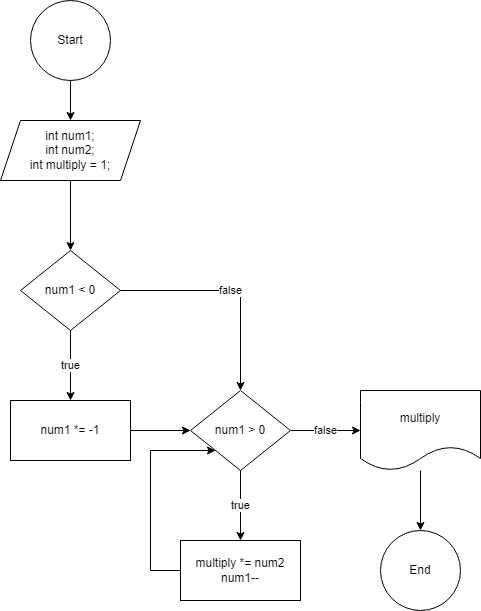

The diagram above was exported from draw.io. Its source (the exported page's mxGraphModel, read from the mxfile embedded in the PNG):
<mxGraphModel dx="880" dy="468" grid="1" gridSize="10" guides="1" tooltips="1" connect="1" arrows="1" fold="1" page="1" pageScale="1" pageWidth="827" pageHeight="1169" math="0" shadow="0">
  <root>
    <mxCell id="0" />
    <mxCell id="1" parent="0" />
    <mxCell id="fy-FgXPi16IZ9qSgtJz_-5" value="End" style="ellipse;whiteSpace=wrap;html=1;aspect=fixed;" parent="1" vertex="1">
      <mxGeometry x="420" y="560" width="80" height="80" as="geometry" />
    </mxCell>
    <mxCell id="fy-FgXPi16IZ9qSgtJz_-8" value="" style="edgeStyle=orthogonalEdgeStyle;rounded=0;orthogonalLoop=1;jettySize=auto;html=1;" parent="1" source="fy-FgXPi16IZ9qSgtJz_-6" target="fy-FgXPi16IZ9qSgtJz_-7" edge="1">
      <mxGeometry relative="1" as="geometry" />
    </mxCell>
    <mxCell id="fy-FgXPi16IZ9qSgtJz_-6" value="Start" style="ellipse;whiteSpace=wrap;html=1;aspect=fixed;" parent="1" vertex="1">
      <mxGeometry x="70" y="30" width="80" height="80" as="geometry" />
    </mxCell>
    <mxCell id="jxXLBale0-yOOTaS-Txy-2" value="" style="edgeStyle=orthogonalEdgeStyle;rounded=0;orthogonalLoop=1;jettySize=auto;html=1;" edge="1" parent="1" source="fy-FgXPi16IZ9qSgtJz_-7" target="jxXLBale0-yOOTaS-Txy-1">
      <mxGeometry relative="1" as="geometry" />
    </mxCell>
    <mxCell id="fy-FgXPi16IZ9qSgtJz_-7" value="int num1;&lt;div&gt;int num2;&lt;/div&gt;&lt;div&gt;int multiply = 1;&lt;/div&gt;" style="shape=parallelogram;perimeter=parallelogramPerimeter;whiteSpace=wrap;html=1;fixedSize=1;" parent="1" vertex="1">
      <mxGeometry x="40" y="150" width="140" height="60" as="geometry" />
    </mxCell>
    <mxCell id="fy-FgXPi16IZ9qSgtJz_-12" value="true" style="edgeStyle=orthogonalEdgeStyle;rounded=0;orthogonalLoop=1;jettySize=auto;html=1;" parent="1" source="fy-FgXPi16IZ9qSgtJz_-9" target="fy-FgXPi16IZ9qSgtJz_-11" edge="1">
      <mxGeometry relative="1" as="geometry" />
    </mxCell>
    <mxCell id="fy-FgXPi16IZ9qSgtJz_-14" value="false" style="edgeStyle=orthogonalEdgeStyle;rounded=0;orthogonalLoop=1;jettySize=auto;html=1;" parent="1" source="fy-FgXPi16IZ9qSgtJz_-9" target="fy-FgXPi16IZ9qSgtJz_-13" edge="1">
      <mxGeometry relative="1" as="geometry" />
    </mxCell>
    <mxCell id="fy-FgXPi16IZ9qSgtJz_-9" value="num1 &amp;gt; 0" style="rhombus;whiteSpace=wrap;html=1;" parent="1" vertex="1">
      <mxGeometry x="230" y="420" width="100" height="80" as="geometry" />
    </mxCell>
    <mxCell id="jxXLBale0-yOOTaS-Txy-7" style="edgeStyle=orthogonalEdgeStyle;rounded=0;orthogonalLoop=1;jettySize=auto;html=1;entryX=0;entryY=1;entryDx=0;entryDy=0;" edge="1" parent="1" source="fy-FgXPi16IZ9qSgtJz_-11" target="fy-FgXPi16IZ9qSgtJz_-9">
      <mxGeometry relative="1" as="geometry">
        <Array as="points">
          <mxPoint x="190" y="600" />
          <mxPoint x="190" y="480" />
        </Array>
      </mxGeometry>
    </mxCell>
    <mxCell id="fy-FgXPi16IZ9qSgtJz_-11" value="multiply *= num2&lt;div&gt;num1--&lt;/div&gt;" style="whiteSpace=wrap;html=1;" parent="1" vertex="1">
      <mxGeometry x="220" y="570" width="120" height="60" as="geometry" />
    </mxCell>
    <mxCell id="fy-FgXPi16IZ9qSgtJz_-15" value="" style="edgeStyle=orthogonalEdgeStyle;rounded=0;orthogonalLoop=1;jettySize=auto;html=1;" parent="1" source="fy-FgXPi16IZ9qSgtJz_-13" target="fy-FgXPi16IZ9qSgtJz_-5" edge="1">
      <mxGeometry relative="1" as="geometry" />
    </mxCell>
    <mxCell id="fy-FgXPi16IZ9qSgtJz_-13" value="multiply" style="shape=document;whiteSpace=wrap;html=1;boundedLbl=1;" parent="1" vertex="1">
      <mxGeometry x="400" y="420" width="120" height="80" as="geometry" />
    </mxCell>
    <mxCell id="jxXLBale0-yOOTaS-Txy-4" value="true" style="edgeStyle=orthogonalEdgeStyle;rounded=0;orthogonalLoop=1;jettySize=auto;html=1;" edge="1" parent="1" source="jxXLBale0-yOOTaS-Txy-1" target="jxXLBale0-yOOTaS-Txy-3">
      <mxGeometry relative="1" as="geometry" />
    </mxCell>
    <mxCell id="jxXLBale0-yOOTaS-Txy-6" value="false" style="edgeStyle=orthogonalEdgeStyle;rounded=0;orthogonalLoop=1;jettySize=auto;html=1;" edge="1" parent="1" source="jxXLBale0-yOOTaS-Txy-1" target="fy-FgXPi16IZ9qSgtJz_-9">
      <mxGeometry relative="1" as="geometry" />
    </mxCell>
    <mxCell id="jxXLBale0-yOOTaS-Txy-1" value="num1 &amp;lt; 0" style="rhombus;whiteSpace=wrap;html=1;" vertex="1" parent="1">
      <mxGeometry x="60" y="280" width="100" height="80" as="geometry" />
    </mxCell>
    <mxCell id="jxXLBale0-yOOTaS-Txy-5" value="" style="edgeStyle=orthogonalEdgeStyle;rounded=0;orthogonalLoop=1;jettySize=auto;html=1;" edge="1" parent="1" source="jxXLBale0-yOOTaS-Txy-3" target="fy-FgXPi16IZ9qSgtJz_-9">
      <mxGeometry relative="1" as="geometry" />
    </mxCell>
    <mxCell id="jxXLBale0-yOOTaS-Txy-3" value="num1 *= -1" style="whiteSpace=wrap;html=1;" vertex="1" parent="1">
      <mxGeometry x="50" y="430" width="120" height="60" as="geometry" />
    </mxCell>
  </root>
</mxGraphModel>